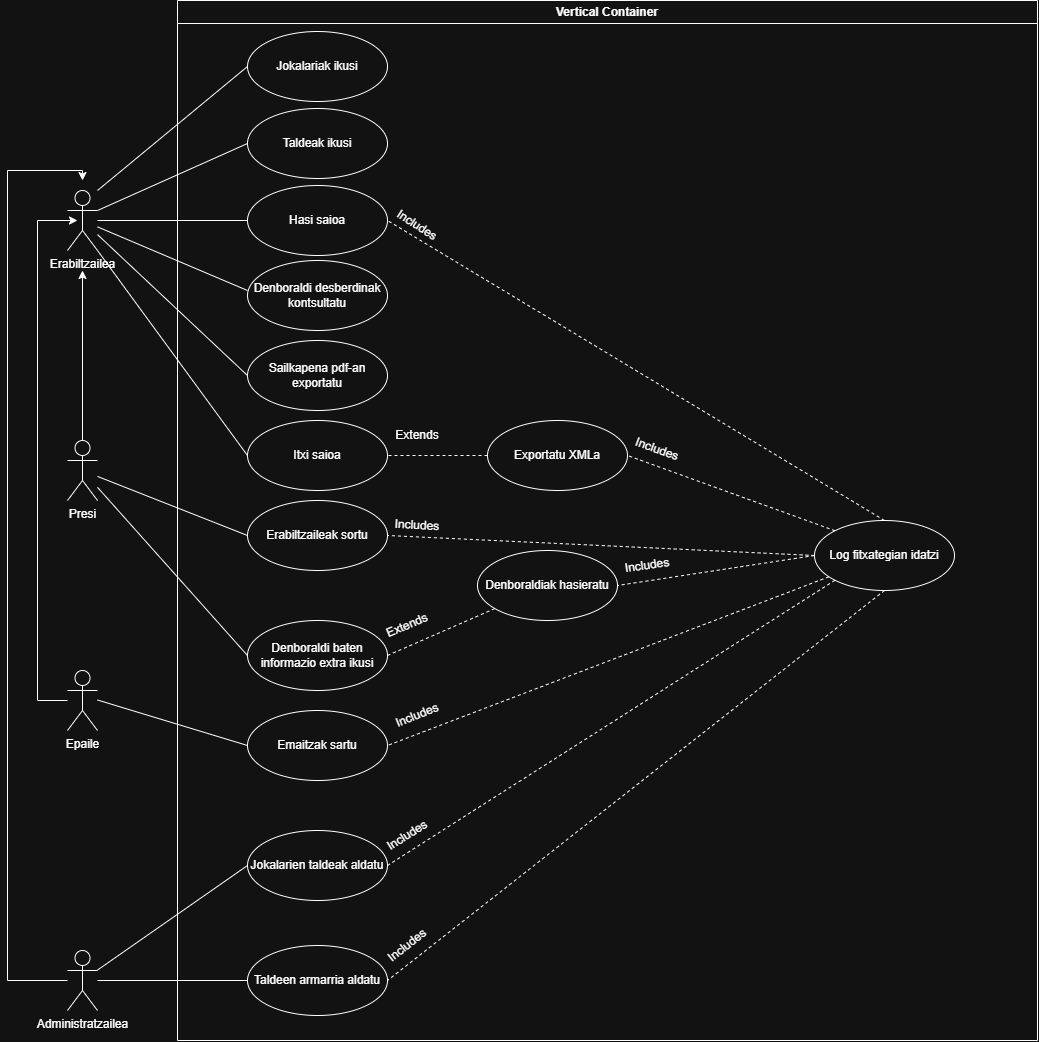

The diagram above was exported from draw.io. Its source (the exported page's mxGraphModel, read from the mxfile embedded in the PNG):
<mxGraphModel dx="2135" dy="935" grid="1" gridSize="10" guides="1" tooltips="1" connect="1" arrows="1" fold="1" page="1" pageScale="1" pageWidth="827" pageHeight="1169" math="0" shadow="0">
  <root>
    <mxCell id="0" />
    <mxCell id="1" parent="0" />
    <mxCell id="K2MoUfL2mqfva2Z69gtP-1" parent="1" style="swimlane;whiteSpace=wrap;html=1;" value="Vertical Container" vertex="1">
      <mxGeometry height="1040" width="860" x="190" y="70" as="geometry" />
    </mxCell>
    <mxCell id="K2MoUfL2mqfva2Z69gtP-28" parent="K2MoUfL2mqfva2Z69gtP-1" style="ellipse;whiteSpace=wrap;html=1;" value="Log fitxategian idatzi" vertex="1">
      <mxGeometry height="70" width="140" x="637" y="520" as="geometry" />
    </mxCell>
    <mxCell id="K2MoUfL2mqfva2Z69gtP-10" parent="K2MoUfL2mqfva2Z69gtP-1" style="ellipse;whiteSpace=wrap;html=1;" value="Hasi saioa" vertex="1">
      <mxGeometry height="70" width="140" x="70" y="185" as="geometry" />
    </mxCell>
    <mxCell id="K2MoUfL2mqfva2Z69gtP-13" parent="K2MoUfL2mqfva2Z69gtP-1" style="ellipse;whiteSpace=wrap;html=1;" value="Denboraldi desberdinak kontsultatu" vertex="1">
      <mxGeometry height="70" width="140" x="70" y="260" as="geometry" />
    </mxCell>
    <mxCell id="K2MoUfL2mqfva2Z69gtP-15" parent="K2MoUfL2mqfva2Z69gtP-1" style="ellipse;whiteSpace=wrap;html=1;" value="Erabiltzaileak sortu" vertex="1">
      <mxGeometry height="70" width="140" x="70" y="500" as="geometry" />
    </mxCell>
    <mxCell id="K2MoUfL2mqfva2Z69gtP-16" parent="K2MoUfL2mqfva2Z69gtP-1" style="ellipse;whiteSpace=wrap;html=1;" value="Denboraldiak hasieratu" vertex="1">
      <mxGeometry height="70" width="140" x="300" y="550" as="geometry" />
    </mxCell>
    <mxCell id="K2MoUfL2mqfva2Z69gtP-19" parent="K2MoUfL2mqfva2Z69gtP-1" style="ellipse;whiteSpace=wrap;html=1;" value="Emaitzak sartu" vertex="1">
      <mxGeometry height="70" width="140" x="70" y="710" as="geometry" />
    </mxCell>
    <mxCell id="K2MoUfL2mqfva2Z69gtP-21" parent="K2MoUfL2mqfva2Z69gtP-1" style="ellipse;whiteSpace=wrap;html=1;" value="Sailkapena pdf-an exportatu" vertex="1">
      <mxGeometry height="70" width="140" x="70" y="340" as="geometry" />
    </mxCell>
    <mxCell id="K2MoUfL2mqfva2Z69gtP-25" parent="K2MoUfL2mqfva2Z69gtP-1" style="ellipse;whiteSpace=wrap;html=1;" value="Jokalarien taldeak aldatu" vertex="1">
      <mxGeometry height="70" width="140" x="70" y="830" as="geometry" />
    </mxCell>
    <mxCell id="K2MoUfL2mqfva2Z69gtP-26" parent="K2MoUfL2mqfva2Z69gtP-1" style="ellipse;whiteSpace=wrap;html=1;" value="Taldeen armarria aldatu" vertex="1">
      <mxGeometry height="70" width="140" x="70" y="945" as="geometry" />
    </mxCell>
    <mxCell id="K2MoUfL2mqfva2Z69gtP-29" edge="1" parent="K2MoUfL2mqfva2Z69gtP-1" style="endArrow=none;dashed=1;html=1;rounded=0;entryX=1;entryY=0.5;entryDx=0;entryDy=0;exitX=0.5;exitY=0;exitDx=0;exitDy=0;" target="K2MoUfL2mqfva2Z69gtP-10" value="">
      <mxGeometry height="50" relative="1" width="50" as="geometry">
        <mxPoint x="707" y="520" as="sourcePoint" />
        <mxPoint x="210" y="410" as="targetPoint" />
      </mxGeometry>
    </mxCell>
    <mxCell id="K2MoUfL2mqfva2Z69gtP-30" edge="1" parent="K2MoUfL2mqfva2Z69gtP-1" style="endArrow=none;dashed=1;html=1;rounded=0;exitX=0;exitY=0.5;exitDx=0;exitDy=0;entryX=1;entryY=0.5;entryDx=0;entryDy=0;" target="K2MoUfL2mqfva2Z69gtP-15" value="">
      <mxGeometry height="50" relative="1" width="50" as="geometry">
        <mxPoint x="637" y="555" as="sourcePoint" />
        <mxPoint x="210" y="500" as="targetPoint" />
      </mxGeometry>
    </mxCell>
    <mxCell id="K2MoUfL2mqfva2Z69gtP-31" edge="1" parent="K2MoUfL2mqfva2Z69gtP-1" style="endArrow=none;dashed=1;html=1;rounded=0;exitX=0;exitY=0.5;exitDx=0;exitDy=0;entryX=1;entryY=0.5;entryDx=0;entryDy=0;" target="K2MoUfL2mqfva2Z69gtP-16" value="">
      <mxGeometry height="50" relative="1" width="50" as="geometry">
        <mxPoint x="637" y="555" as="sourcePoint" />
        <mxPoint x="290" y="580" as="targetPoint" />
      </mxGeometry>
    </mxCell>
    <mxCell id="K2MoUfL2mqfva2Z69gtP-32" edge="1" parent="K2MoUfL2mqfva2Z69gtP-1" style="endArrow=none;dashed=1;html=1;rounded=0;entryX=1;entryY=0.5;entryDx=0;entryDy=0;" target="K2MoUfL2mqfva2Z69gtP-19" value="">
      <mxGeometry height="50" relative="1" width="50" as="geometry">
        <mxPoint x="651.4055440778893" y="576.2676777688612" as="sourcePoint" />
        <mxPoint x="300" y="740" as="targetPoint" />
      </mxGeometry>
    </mxCell>
    <mxCell id="K2MoUfL2mqfva2Z69gtP-33" edge="1" parent="K2MoUfL2mqfva2Z69gtP-1" style="endArrow=none;dashed=1;html=1;rounded=0;exitX=0;exitY=1;exitDx=0;exitDy=0;entryX=1;entryY=0.5;entryDx=0;entryDy=0;" target="K2MoUfL2mqfva2Z69gtP-25" value="">
      <mxGeometry height="50" relative="1" width="50" as="geometry">
        <mxPoint x="657.502525316942" y="579.748737341529" as="sourcePoint" />
        <mxPoint x="330" y="830" as="targetPoint" />
      </mxGeometry>
    </mxCell>
    <mxCell id="K2MoUfL2mqfva2Z69gtP-34" edge="1" parent="K2MoUfL2mqfva2Z69gtP-1" style="endArrow=none;dashed=1;html=1;rounded=0;exitX=0.5;exitY=1;exitDx=0;exitDy=0;entryX=1;entryY=0.5;entryDx=0;entryDy=0;" target="K2MoUfL2mqfva2Z69gtP-26" value="">
      <mxGeometry height="50" relative="1" width="50" as="geometry">
        <mxPoint x="707" y="590" as="sourcePoint" />
        <mxPoint x="280" y="990" as="targetPoint" />
      </mxGeometry>
    </mxCell>
    <mxCell id="K2MoUfL2mqfva2Z69gtP-35" parent="K2MoUfL2mqfva2Z69gtP-1" style="text;html=1;whiteSpace=wrap;strokeColor=none;fillColor=none;align=center;verticalAlign=middle;rounded=0;rotation=-32;" value="Includes" vertex="1">
      <mxGeometry height="30" width="60" x="200" y="820" as="geometry" />
    </mxCell>
    <mxCell id="K2MoUfL2mqfva2Z69gtP-36" parent="K2MoUfL2mqfva2Z69gtP-1" style="text;html=1;whiteSpace=wrap;strokeColor=none;fillColor=none;align=center;verticalAlign=middle;rounded=0;rotation=-38;" value="Includes" vertex="1">
      <mxGeometry height="30" width="60" x="200" y="930" as="geometry" />
    </mxCell>
    <mxCell id="K2MoUfL2mqfva2Z69gtP-37" parent="K2MoUfL2mqfva2Z69gtP-1" style="text;html=1;whiteSpace=wrap;strokeColor=none;fillColor=none;align=center;verticalAlign=middle;rounded=0;rotation=-22;" value="Includes" vertex="1">
      <mxGeometry height="30" width="60" x="210" y="700" as="geometry" />
    </mxCell>
    <mxCell id="K2MoUfL2mqfva2Z69gtP-38" parent="K2MoUfL2mqfva2Z69gtP-1" style="text;html=1;whiteSpace=wrap;strokeColor=none;fillColor=none;align=center;verticalAlign=middle;rounded=0;rotation=-8;" value="Includes" vertex="1">
      <mxGeometry height="30" width="60" x="440" y="550" as="geometry" />
    </mxCell>
    <mxCell id="K2MoUfL2mqfva2Z69gtP-39" parent="K2MoUfL2mqfva2Z69gtP-1" style="text;html=1;whiteSpace=wrap;strokeColor=none;fillColor=none;align=center;verticalAlign=middle;rounded=0;rotation=3;" value="Includes" vertex="1">
      <mxGeometry height="30" width="60" x="210" y="510" as="geometry" />
    </mxCell>
    <mxCell id="K2MoUfL2mqfva2Z69gtP-40" parent="K2MoUfL2mqfva2Z69gtP-1" style="text;html=1;whiteSpace=wrap;strokeColor=none;fillColor=none;align=center;verticalAlign=middle;rounded=0;rotation=33;" value="Includes" vertex="1">
      <mxGeometry height="30" width="60" x="210" y="210" as="geometry" />
    </mxCell>
    <mxCell id="K2MoUfL2mqfva2Z69gtP-41" parent="K2MoUfL2mqfva2Z69gtP-1" style="ellipse;whiteSpace=wrap;html=1;" value="Denboraldi baten informazio extra ikusi" vertex="1">
      <mxGeometry height="70" width="140" x="70" y="620" as="geometry" />
    </mxCell>
    <mxCell id="K2MoUfL2mqfva2Z69gtP-43" edge="1" parent="K2MoUfL2mqfva2Z69gtP-1" source="K2MoUfL2mqfva2Z69gtP-41" style="endArrow=none;dashed=1;html=1;rounded=0;exitX=1;exitY=0.5;exitDx=0;exitDy=0;" target="K2MoUfL2mqfva2Z69gtP-16" value="">
      <mxGeometry height="50" relative="1" width="50" as="geometry">
        <mxPoint x="310" y="590" as="sourcePoint" />
        <mxPoint x="360" y="540" as="targetPoint" />
      </mxGeometry>
    </mxCell>
    <mxCell id="K2MoUfL2mqfva2Z69gtP-44" parent="K2MoUfL2mqfva2Z69gtP-1" style="text;html=1;whiteSpace=wrap;strokeColor=none;fillColor=none;align=center;verticalAlign=middle;rounded=0;rotation=-23;" value="Extends" vertex="1">
      <mxGeometry height="30" width="60" x="200" y="610" as="geometry" />
    </mxCell>
    <mxCell id="cyXXFYSHELPkDXTUrahN-2" parent="K2MoUfL2mqfva2Z69gtP-1" style="ellipse;whiteSpace=wrap;html=1;" value="Itxi saioa" vertex="1">
      <mxGeometry height="70" width="140" x="70" y="420" as="geometry" />
    </mxCell>
    <mxCell id="cyXXFYSHELPkDXTUrahN-5" parent="K2MoUfL2mqfva2Z69gtP-1" style="ellipse;whiteSpace=wrap;html=1;" value="Exportatu XMLa" vertex="1">
      <mxGeometry height="70" width="140" x="310" y="420" as="geometry" />
    </mxCell>
    <mxCell id="cyXXFYSHELPkDXTUrahN-4" edge="1" parent="K2MoUfL2mqfva2Z69gtP-1" source="cyXXFYSHELPkDXTUrahN-5" style="endArrow=none;dashed=1;html=1;rounded=0;entryX=1;entryY=0.5;entryDx=0;entryDy=0;exitX=0;exitY=0.5;exitDx=0;exitDy=0;" target="cyXXFYSHELPkDXTUrahN-2" value="">
      <mxGeometry height="50" relative="1" width="50" as="geometry">
        <mxPoint x="260" y="455" as="sourcePoint" />
        <mxPoint x="290" y="380" as="targetPoint" />
      </mxGeometry>
    </mxCell>
    <mxCell id="cyXXFYSHELPkDXTUrahN-6" parent="K2MoUfL2mqfva2Z69gtP-1" style="text;html=1;whiteSpace=wrap;strokeColor=none;fillColor=none;align=center;verticalAlign=middle;rounded=0;" value="Extends" vertex="1">
      <mxGeometry height="30" width="60" x="210" y="420" as="geometry" />
    </mxCell>
    <mxCell id="MumL7t48Ukz7I16SY6qt-2" edge="1" parent="K2MoUfL2mqfva2Z69gtP-1" style="endArrow=none;dashed=1;html=1;rounded=0;exitX=0;exitY=0;exitDx=0;exitDy=0;entryX=1;entryY=0.5;entryDx=0;entryDy=0;" target="cyXXFYSHELPkDXTUrahN-5" value="">
      <mxGeometry height="50" relative="1" width="50" as="geometry">
        <mxPoint x="657.502525316942" y="530.251262658471" as="sourcePoint" />
        <mxPoint x="470" y="510" as="targetPoint" />
      </mxGeometry>
    </mxCell>
    <mxCell id="MumL7t48Ukz7I16SY6qt-3" parent="K2MoUfL2mqfva2Z69gtP-1" style="text;html=1;whiteSpace=wrap;strokeColor=none;fillColor=none;align=center;verticalAlign=middle;rounded=0;rotation=20;" value="Includes" vertex="1">
      <mxGeometry height="30" width="60" x="449.99563857664816" y="433.9992140599255" as="geometry" />
    </mxCell>
    <mxCell id="K2MoUfL2mqfva2Z69gtP-7" edge="1" parent="K2MoUfL2mqfva2Z69gtP-1" source="K2MoUfL2mqfva2Z69gtP-2" style="edgeStyle=orthogonalEdgeStyle;rounded=0;orthogonalLoop=1;jettySize=auto;html=1;">
      <mxGeometry relative="1" as="geometry">
        <mxPoint x="-95" y="270" as="targetPoint" />
      </mxGeometry>
    </mxCell>
    <mxCell id="K2MoUfL2mqfva2Z69gtP-2" parent="K2MoUfL2mqfva2Z69gtP-1" style="shape=umlActor;verticalLabelPosition=bottom;verticalAlign=top;html=1;outlineConnect=0;" value="Presi" vertex="1">
      <mxGeometry height="60" width="30" x="-110" y="440" as="geometry" />
    </mxCell>
    <mxCell id="K2MoUfL2mqfva2Z69gtP-3" parent="K2MoUfL2mqfva2Z69gtP-1" style="shape=umlActor;verticalLabelPosition=bottom;verticalAlign=top;html=1;outlineConnect=0;" value="Epaile" vertex="1">
      <mxGeometry height="60" width="30" x="-110" y="670" as="geometry" />
    </mxCell>
    <mxCell id="K2MoUfL2mqfva2Z69gtP-4" parent="K2MoUfL2mqfva2Z69gtP-1" style="shape=umlActor;verticalLabelPosition=bottom;verticalAlign=top;html=1;outlineConnect=0;" value="Administratzailea" vertex="1">
      <mxGeometry height="60" width="30" x="-110" y="950" as="geometry" />
    </mxCell>
    <mxCell id="K2MoUfL2mqfva2Z69gtP-11" edge="1" parent="K2MoUfL2mqfva2Z69gtP-1" source="K2MoUfL2mqfva2Z69gtP-5" style="edgeStyle=orthogonalEdgeStyle;rounded=0;orthogonalLoop=1;jettySize=auto;html=1;entryX=0;entryY=0.5;entryDx=0;entryDy=0;endArrow=none;endFill=0;" target="K2MoUfL2mqfva2Z69gtP-10">
      <mxGeometry relative="1" as="geometry" />
    </mxCell>
    <mxCell id="K2MoUfL2mqfva2Z69gtP-5" parent="K2MoUfL2mqfva2Z69gtP-1" style="shape=umlActor;verticalLabelPosition=bottom;verticalAlign=top;html=1;" value="Erabiltzailea" vertex="1">
      <mxGeometry height="60" width="30" x="-110" y="190" as="geometry" />
    </mxCell>
    <mxCell id="K2MoUfL2mqfva2Z69gtP-8" edge="1" parent="K2MoUfL2mqfva2Z69gtP-1" source="K2MoUfL2mqfva2Z69gtP-3" style="edgeStyle=orthogonalEdgeStyle;rounded=0;orthogonalLoop=1;jettySize=auto;html=1;">
      <mxGeometry relative="1" as="geometry">
        <Array as="points">
          <mxPoint x="-140" y="700" />
          <mxPoint x="-140" y="220" />
        </Array>
        <mxPoint x="-100" y="220" as="targetPoint" />
      </mxGeometry>
    </mxCell>
    <mxCell id="K2MoUfL2mqfva2Z69gtP-9" edge="1" parent="K2MoUfL2mqfva2Z69gtP-1" source="K2MoUfL2mqfva2Z69gtP-4" style="edgeStyle=orthogonalEdgeStyle;rounded=0;orthogonalLoop=1;jettySize=auto;html=1;">
      <mxGeometry relative="1" as="geometry">
        <Array as="points">
          <mxPoint x="-170" y="980" />
          <mxPoint x="-170" y="170" />
          <mxPoint x="-95" y="170" />
        </Array>
        <mxPoint x="-95" y="180" as="targetPoint" />
      </mxGeometry>
    </mxCell>
    <mxCell id="K2MoUfL2mqfva2Z69gtP-12" edge="1" parent="K2MoUfL2mqfva2Z69gtP-1" source="K2MoUfL2mqfva2Z69gtP-5" style="endArrow=none;html=1;rounded=0;" value="">
      <mxGeometry height="50" relative="1" width="50" as="geometry">
        <mxPoint x="200" y="400" as="sourcePoint" />
        <mxPoint x="70" y="290" as="targetPoint" />
      </mxGeometry>
    </mxCell>
    <mxCell id="K2MoUfL2mqfva2Z69gtP-14" edge="1" parent="K2MoUfL2mqfva2Z69gtP-1" source="K2MoUfL2mqfva2Z69gtP-2" style="endArrow=none;html=1;rounded=0;entryX=0;entryY=0.5;entryDx=0;entryDy=0;" target="K2MoUfL2mqfva2Z69gtP-15" value="">
      <mxGeometry height="50" relative="1" width="50" as="geometry">
        <mxPoint x="-20" y="410" as="sourcePoint" />
        <mxPoint x="50" y="380" as="targetPoint" />
      </mxGeometry>
    </mxCell>
    <mxCell id="K2MoUfL2mqfva2Z69gtP-18" edge="1" parent="K2MoUfL2mqfva2Z69gtP-1" style="endArrow=none;html=1;rounded=0;entryX=0;entryY=0.5;entryDx=0;entryDy=0;" target="K2MoUfL2mqfva2Z69gtP-19" value="">
      <mxGeometry height="50" relative="1" width="50" as="geometry">
        <mxPoint x="-80" y="699.5" as="sourcePoint" />
        <mxPoint x="70" y="699.5" as="targetPoint" />
      </mxGeometry>
    </mxCell>
    <mxCell id="K2MoUfL2mqfva2Z69gtP-20" edge="1" parent="K2MoUfL2mqfva2Z69gtP-1" source="K2MoUfL2mqfva2Z69gtP-5" style="endArrow=none;html=1;rounded=0;entryX=0;entryY=0.5;entryDx=0;entryDy=0;" target="K2MoUfL2mqfva2Z69gtP-21" value="">
      <mxGeometry height="50" relative="1" width="50" as="geometry">
        <mxPoint y="280" as="sourcePoint" />
        <mxPoint x="70" y="360" as="targetPoint" />
      </mxGeometry>
    </mxCell>
    <mxCell id="K2MoUfL2mqfva2Z69gtP-24" edge="1" parent="K2MoUfL2mqfva2Z69gtP-1" source="K2MoUfL2mqfva2Z69gtP-4" style="endArrow=none;html=1;rounded=0;entryX=0;entryY=0.5;entryDx=0;entryDy=0;" target="K2MoUfL2mqfva2Z69gtP-25" value="">
      <mxGeometry height="50" relative="1" width="50" as="geometry">
        <mxPoint x="150" y="950" as="sourcePoint" />
        <mxPoint x="50" y="980" as="targetPoint" />
      </mxGeometry>
    </mxCell>
    <mxCell id="K2MoUfL2mqfva2Z69gtP-27" edge="1" parent="K2MoUfL2mqfva2Z69gtP-1" source="K2MoUfL2mqfva2Z69gtP-4" style="endArrow=none;html=1;rounded=0;entryX=0;entryY=0.5;entryDx=0;entryDy=0;" target="K2MoUfL2mqfva2Z69gtP-26" value="">
      <mxGeometry height="50" relative="1" width="50" as="geometry">
        <mxPoint x="20" y="1044" as="sourcePoint" />
        <mxPoint x="190" y="960" as="targetPoint" />
      </mxGeometry>
    </mxCell>
    <mxCell id="K2MoUfL2mqfva2Z69gtP-42" edge="1" parent="K2MoUfL2mqfva2Z69gtP-1" source="K2MoUfL2mqfva2Z69gtP-2" style="endArrow=none;html=1;rounded=0;entryX=0;entryY=0.5;entryDx=0;entryDy=0;" target="K2MoUfL2mqfva2Z69gtP-41" value="">
      <mxGeometry height="50" relative="1" width="50" as="geometry">
        <mxPoint x="-70" y="480" as="sourcePoint" />
        <mxPoint x="120" y="572" as="targetPoint" />
      </mxGeometry>
    </mxCell>
    <mxCell id="cyXXFYSHELPkDXTUrahN-3" edge="1" parent="K2MoUfL2mqfva2Z69gtP-1" source="K2MoUfL2mqfva2Z69gtP-5" style="endArrow=none;html=1;rounded=0;entryX=0;entryY=0.5;entryDx=0;entryDy=0;exitX=1;exitY=1;exitDx=0;exitDy=0;exitPerimeter=0;" target="cyXXFYSHELPkDXTUrahN-2" value="">
      <mxGeometry height="50" relative="1" width="50" as="geometry">
        <mxPoint x="-80" y="250" as="sourcePoint" />
        <mxPoint x="70" y="391" as="targetPoint" />
      </mxGeometry>
    </mxCell>
    <mxCell id="WNpv9JM0KAewp72KsnEm-3" parent="K2MoUfL2mqfva2Z69gtP-1" style="ellipse;whiteSpace=wrap;html=1;" value="Taldeak ikusi" vertex="1">
      <mxGeometry height="70" width="140" x="70" y="108" as="geometry" />
    </mxCell>
    <mxCell id="WNpv9JM0KAewp72KsnEm-2" edge="1" parent="K2MoUfL2mqfva2Z69gtP-1" source="K2MoUfL2mqfva2Z69gtP-5" style="endArrow=none;html=1;rounded=0;exitX=1;exitY=0.3333333333333333;exitDx=0;exitDy=0;exitPerimeter=0;entryX=0;entryY=0.5;entryDx=0;entryDy=0;" target="WNpv9JM0KAewp72KsnEm-3" value="">
      <mxGeometry height="50" relative="1" width="50" as="geometry">
        <mxPoint x="10" y="180" as="sourcePoint" />
        <mxPoint x="80" y="130" as="targetPoint" />
      </mxGeometry>
    </mxCell>
    <mxCell id="WNpv9JM0KAewp72KsnEm-4" parent="K2MoUfL2mqfva2Z69gtP-1" style="ellipse;whiteSpace=wrap;html=1;" value="Jokalariak ikusi" vertex="1">
      <mxGeometry height="70" width="140" x="70" y="31" as="geometry" />
    </mxCell>
    <mxCell id="WNpv9JM0KAewp72KsnEm-5" edge="1" parent="1" style="endArrow=none;html=1;rounded=0;entryX=0;entryY=0.5;entryDx=0;entryDy=0;" target="WNpv9JM0KAewp72KsnEm-4" value="">
      <mxGeometry height="50" relative="1" width="50" as="geometry">
        <mxPoint x="110" y="260" as="sourcePoint" />
        <mxPoint x="360" y="210" as="targetPoint" />
      </mxGeometry>
    </mxCell>
  </root>
</mxGraphModel>